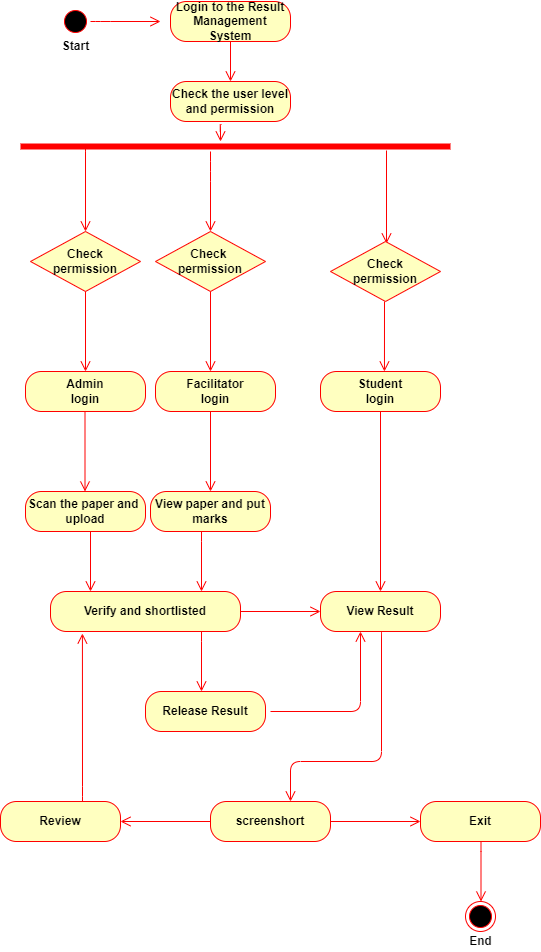

The diagram above was exported from draw.io. Its source (the exported page's mxGraphModel, read from the mxfile embedded in the PNG):
<mxGraphModel dx="868" dy="482" grid="1" gridSize="10" guides="1" tooltips="1" connect="1" arrows="1" fold="1" page="1" pageScale="1" pageWidth="850" pageHeight="1400" math="0" shadow="0">
  <root>
    <mxCell id="0" />
    <mxCell id="1" parent="0" />
    <mxCell id="INr5-SO-HPzPmLbIQDZH-1" value="" style="ellipse;html=1;shape=startState;fillColor=#000000;strokeColor=#ff0000;fontStyle=1" parent="1" vertex="1">
      <mxGeometry x="100" y="45" width="30" height="30" as="geometry" />
    </mxCell>
    <mxCell id="INr5-SO-HPzPmLbIQDZH-2" value="" style="edgeStyle=orthogonalEdgeStyle;html=1;verticalAlign=bottom;endArrow=open;endSize=8;strokeColor=#ff0000;fontStyle=1" parent="1" edge="1">
      <mxGeometry relative="1" as="geometry">
        <mxPoint x="200" y="60" as="targetPoint" />
        <mxPoint x="130" y="60" as="sourcePoint" />
        <Array as="points">
          <mxPoint x="140" y="60" />
          <mxPoint x="140" y="60" />
        </Array>
      </mxGeometry>
    </mxCell>
    <mxCell id="INr5-SO-HPzPmLbIQDZH-3" value="Login to the Result&lt;br&gt;Management System" style="rounded=1;whiteSpace=wrap;html=1;arcSize=40;fontColor=#000000;fillColor=#ffffc0;strokeColor=#ff0000;fontStyle=1" parent="1" vertex="1">
      <mxGeometry x="210" y="40" width="120" height="40" as="geometry" />
    </mxCell>
    <mxCell id="INr5-SO-HPzPmLbIQDZH-4" value="" style="edgeStyle=orthogonalEdgeStyle;html=1;verticalAlign=bottom;endArrow=open;endSize=8;strokeColor=#ff0000;entryX=0.5;entryY=0;entryDx=0;entryDy=0;fontStyle=1" parent="1" source="INr5-SO-HPzPmLbIQDZH-3" target="INr5-SO-HPzPmLbIQDZH-6" edge="1">
      <mxGeometry relative="1" as="geometry">
        <mxPoint x="270" y="110" as="targetPoint" />
      </mxGeometry>
    </mxCell>
    <mxCell id="INr5-SO-HPzPmLbIQDZH-5" value="&lt;span&gt;Start&lt;/span&gt;" style="text;html=1;align=center;verticalAlign=middle;resizable=0;points=[];autosize=1;fontStyle=1" parent="1" vertex="1">
      <mxGeometry x="95" y="75" width="40" height="20" as="geometry" />
    </mxCell>
    <mxCell id="INr5-SO-HPzPmLbIQDZH-6" value="Check the user level and permission" style="rounded=1;whiteSpace=wrap;html=1;arcSize=40;fontColor=#000000;fillColor=#ffffc0;strokeColor=#ff0000;fontStyle=1" parent="1" vertex="1">
      <mxGeometry x="210" y="120" width="120" height="40" as="geometry" />
    </mxCell>
    <mxCell id="INr5-SO-HPzPmLbIQDZH-9" value="" style="shape=line;html=1;strokeWidth=6;strokeColor=#ff0000;fontStyle=1" parent="1" vertex="1">
      <mxGeometry x="60" y="180" width="430" height="10" as="geometry" />
    </mxCell>
    <mxCell id="INr5-SO-HPzPmLbIQDZH-10" value="" style="edgeStyle=orthogonalEdgeStyle;html=1;verticalAlign=bottom;endArrow=open;endSize=8;strokeColor=#ff0000;entryX=0.5;entryY=0;entryDx=0;entryDy=0;fontStyle=1" parent="1" source="INr5-SO-HPzPmLbIQDZH-9" target="INr5-SO-HPzPmLbIQDZH-17" edge="1">
      <mxGeometry relative="1" as="geometry">
        <mxPoint x="250" y="260" as="targetPoint" />
        <Array as="points">
          <mxPoint x="250" y="210" />
          <mxPoint x="250" y="210" />
        </Array>
      </mxGeometry>
    </mxCell>
    <mxCell id="INr5-SO-HPzPmLbIQDZH-15" value="" style="edgeStyle=orthogonalEdgeStyle;html=1;verticalAlign=bottom;endArrow=open;endSize=8;strokeColor=#ff0000;exitX=0.85;exitY=0.9;exitDx=0;exitDy=0;exitPerimeter=0;fontStyle=1" parent="1" source="INr5-SO-HPzPmLbIQDZH-9" edge="1">
      <mxGeometry relative="1" as="geometry">
        <mxPoint x="426" y="282" as="targetPoint" />
        <mxPoint x="384.5" y="200" as="sourcePoint" />
        <Array as="points">
          <mxPoint x="426" y="282" />
        </Array>
      </mxGeometry>
    </mxCell>
    <mxCell id="INr5-SO-HPzPmLbIQDZH-16" value="" style="edgeStyle=orthogonalEdgeStyle;html=1;verticalAlign=bottom;endArrow=open;endSize=8;strokeColor=#ff0000;entryX=0.5;entryY=0;entryDx=0;entryDy=0;fontStyle=1" parent="1" target="INr5-SO-HPzPmLbIQDZH-19" edge="1">
      <mxGeometry relative="1" as="geometry">
        <mxPoint x="124.5" y="260" as="targetPoint" />
        <mxPoint x="125" y="190" as="sourcePoint" />
        <Array as="points">
          <mxPoint x="125" y="180" />
          <mxPoint x="125" y="180" />
        </Array>
      </mxGeometry>
    </mxCell>
    <mxCell id="INr5-SO-HPzPmLbIQDZH-17" value="Check&amp;nbsp;&lt;br&gt;permission" style="rhombus;whiteSpace=wrap;html=1;fillColor=#ffffc0;strokeColor=#ff0000;fontStyle=1" parent="1" vertex="1">
      <mxGeometry x="195" y="270" width="110" height="60" as="geometry" />
    </mxCell>
    <mxCell id="INr5-SO-HPzPmLbIQDZH-18" value="Check&lt;br&gt;permission" style="rhombus;whiteSpace=wrap;html=1;fillColor=#ffffc0;strokeColor=#ff0000;fontStyle=1" parent="1" vertex="1">
      <mxGeometry x="370" y="280" width="110" height="60" as="geometry" />
    </mxCell>
    <mxCell id="INr5-SO-HPzPmLbIQDZH-19" value="Check&lt;br&gt;permission" style="rhombus;whiteSpace=wrap;html=1;fillColor=#ffffc0;strokeColor=#ff0000;fontStyle=1" parent="1" vertex="1">
      <mxGeometry x="70" y="270" width="110" height="60" as="geometry" />
    </mxCell>
    <mxCell id="INr5-SO-HPzPmLbIQDZH-20" value="" style="edgeStyle=orthogonalEdgeStyle;html=1;verticalAlign=bottom;endArrow=open;endSize=8;strokeColor=#ff0000;fontStyle=1" parent="1" edge="1">
      <mxGeometry relative="1" as="geometry">
        <mxPoint x="125" y="410" as="targetPoint" />
        <mxPoint x="125" y="330" as="sourcePoint" />
        <Array as="points">
          <mxPoint x="124.5" y="330" />
          <mxPoint x="124.5" y="330" />
        </Array>
      </mxGeometry>
    </mxCell>
    <mxCell id="INr5-SO-HPzPmLbIQDZH-21" value="" style="edgeStyle=orthogonalEdgeStyle;html=1;verticalAlign=bottom;endArrow=open;endSize=8;strokeColor=#ff0000;fontStyle=1" parent="1" edge="1">
      <mxGeometry relative="1" as="geometry">
        <mxPoint x="250" y="410" as="targetPoint" />
        <mxPoint x="250" y="330" as="sourcePoint" />
        <Array as="points">
          <mxPoint x="249.5" y="330" />
          <mxPoint x="249.5" y="330" />
        </Array>
      </mxGeometry>
    </mxCell>
    <mxCell id="INr5-SO-HPzPmLbIQDZH-22" value="" style="edgeStyle=orthogonalEdgeStyle;html=1;verticalAlign=bottom;endArrow=open;endSize=8;strokeColor=#ff0000;entryX=0.533;entryY=0;entryDx=0;entryDy=0;entryPerimeter=0;fontStyle=1" parent="1" target="INr5-SO-HPzPmLbIQDZH-25" edge="1">
      <mxGeometry relative="1" as="geometry">
        <mxPoint x="424" y="400" as="targetPoint" />
        <mxPoint x="424" y="340" as="sourcePoint" />
        <Array as="points" />
      </mxGeometry>
    </mxCell>
    <mxCell id="INr5-SO-HPzPmLbIQDZH-23" value="Admin&lt;br&gt;login" style="rounded=1;whiteSpace=wrap;html=1;arcSize=40;fontColor=#000000;fillColor=#ffffc0;strokeColor=#ff0000;fontStyle=1" parent="1" vertex="1">
      <mxGeometry x="65" y="410" width="120" height="40" as="geometry" />
    </mxCell>
    <mxCell id="INr5-SO-HPzPmLbIQDZH-24" value="Facilitator&lt;br&gt;login" style="rounded=1;whiteSpace=wrap;html=1;arcSize=40;fontColor=#000000;fillColor=#ffffc0;strokeColor=#ff0000;fontStyle=1" parent="1" vertex="1">
      <mxGeometry x="195" y="410" width="120" height="40" as="geometry" />
    </mxCell>
    <mxCell id="INr5-SO-HPzPmLbIQDZH-25" value="Student&lt;br&gt;login" style="rounded=1;whiteSpace=wrap;html=1;arcSize=40;fontColor=#000000;fillColor=#ffffc0;strokeColor=#ff0000;fontStyle=1" parent="1" vertex="1">
      <mxGeometry x="360" y="410" width="120" height="40" as="geometry" />
    </mxCell>
    <mxCell id="INr5-SO-HPzPmLbIQDZH-28" value="" style="edgeStyle=orthogonalEdgeStyle;html=1;verticalAlign=bottom;endArrow=open;endSize=8;strokeColor=#ff0000;fontStyle=1" parent="1" edge="1">
      <mxGeometry relative="1" as="geometry">
        <mxPoint x="124.5" y="530" as="targetPoint" />
        <mxPoint x="124.5" y="450" as="sourcePoint" />
        <Array as="points">
          <mxPoint x="124" y="450" />
          <mxPoint x="124" y="450" />
        </Array>
      </mxGeometry>
    </mxCell>
    <mxCell id="INr5-SO-HPzPmLbIQDZH-29" value="" style="edgeStyle=orthogonalEdgeStyle;html=1;verticalAlign=bottom;endArrow=open;endSize=8;strokeColor=#ff0000;fontStyle=1" parent="1" edge="1">
      <mxGeometry relative="1" as="geometry">
        <mxPoint x="250" y="530" as="targetPoint" />
        <mxPoint x="250" y="450" as="sourcePoint" />
        <Array as="points">
          <mxPoint x="249.5" y="450" />
          <mxPoint x="249.5" y="450" />
        </Array>
      </mxGeometry>
    </mxCell>
    <mxCell id="INr5-SO-HPzPmLbIQDZH-30" value="" style="edgeStyle=orthogonalEdgeStyle;html=1;verticalAlign=bottom;endArrow=open;endSize=8;strokeColor=#ff0000;entryX=0.5;entryY=0;entryDx=0;entryDy=0;exitX=0.5;exitY=1;exitDx=0;exitDy=0;fontStyle=1" parent="1" source="INr5-SO-HPzPmLbIQDZH-25" target="INr5-SO-HPzPmLbIQDZH-34" edge="1">
      <mxGeometry relative="1" as="geometry">
        <mxPoint x="385" y="620" as="targetPoint" />
        <mxPoint x="384.5" y="450" as="sourcePoint" />
        <Array as="points" />
      </mxGeometry>
    </mxCell>
    <mxCell id="INr5-SO-HPzPmLbIQDZH-31" value="Scan the paper and&amp;nbsp;&lt;br&gt;upload" style="rounded=1;whiteSpace=wrap;html=1;arcSize=40;fontColor=#000000;fillColor=#ffffc0;strokeColor=#ff0000;fontStyle=1" parent="1" vertex="1">
      <mxGeometry x="65" y="530" width="120" height="40" as="geometry" />
    </mxCell>
    <mxCell id="INr5-SO-HPzPmLbIQDZH-32" value="View paper and put&lt;br&gt;marks" style="rounded=1;whiteSpace=wrap;html=1;arcSize=40;fontColor=#000000;fillColor=#ffffc0;strokeColor=#ff0000;fontStyle=1" parent="1" vertex="1">
      <mxGeometry x="190" y="530" width="120" height="40" as="geometry" />
    </mxCell>
    <mxCell id="INr5-SO-HPzPmLbIQDZH-33" value="Verify and shortlisted" style="rounded=1;whiteSpace=wrap;html=1;arcSize=40;fontColor=#000000;fillColor=#ffffc0;strokeColor=#ff0000;fontStyle=1" parent="1" vertex="1">
      <mxGeometry x="90" y="630" width="190" height="40" as="geometry" />
    </mxCell>
    <mxCell id="INr5-SO-HPzPmLbIQDZH-34" value="View Result" style="rounded=1;whiteSpace=wrap;html=1;arcSize=40;fontColor=#000000;fillColor=#ffffc0;strokeColor=#ff0000;fontStyle=1" parent="1" vertex="1">
      <mxGeometry x="360" y="630" width="120" height="40" as="geometry" />
    </mxCell>
    <mxCell id="INr5-SO-HPzPmLbIQDZH-38" value="" style="edgeStyle=orthogonalEdgeStyle;html=1;verticalAlign=bottom;endArrow=open;endSize=8;strokeColor=#ff0000;fontStyle=1" parent="1" edge="1">
      <mxGeometry relative="1" as="geometry">
        <mxPoint x="130" y="630" as="targetPoint" />
        <mxPoint x="129.5" y="570" as="sourcePoint" />
        <Array as="points">
          <mxPoint x="129" y="570" />
          <mxPoint x="129" y="570" />
        </Array>
      </mxGeometry>
    </mxCell>
    <mxCell id="INr5-SO-HPzPmLbIQDZH-39" value="" style="edgeStyle=orthogonalEdgeStyle;html=1;verticalAlign=bottom;endArrow=open;endSize=8;strokeColor=#ff0000;fontStyle=1" parent="1" edge="1">
      <mxGeometry relative="1" as="geometry">
        <mxPoint x="241" y="630" as="targetPoint" />
        <mxPoint x="241" y="570" as="sourcePoint" />
        <Array as="points">
          <mxPoint x="240" y="570" />
          <mxPoint x="240" y="570" />
        </Array>
      </mxGeometry>
    </mxCell>
    <mxCell id="INr5-SO-HPzPmLbIQDZH-43" value="" style="edgeStyle=orthogonalEdgeStyle;html=1;verticalAlign=bottom;endArrow=open;endSize=8;strokeColor=#ff0000;fontStyle=1" parent="1" edge="1">
      <mxGeometry relative="1" as="geometry">
        <mxPoint x="360" y="650" as="targetPoint" />
        <mxPoint x="280" y="650" as="sourcePoint" />
        <Array as="points" />
      </mxGeometry>
    </mxCell>
    <mxCell id="INr5-SO-HPzPmLbIQDZH-45" value="" style="edgeStyle=orthogonalEdgeStyle;html=1;verticalAlign=bottom;endArrow=open;endSize=8;strokeColor=#ff0000;fontStyle=1" parent="1" edge="1">
      <mxGeometry relative="1" as="geometry">
        <mxPoint x="241" y="730" as="targetPoint" />
        <mxPoint x="241" y="670" as="sourcePoint" />
        <Array as="points">
          <mxPoint x="240" y="670" />
          <mxPoint x="240" y="670" />
        </Array>
      </mxGeometry>
    </mxCell>
    <mxCell id="INr5-SO-HPzPmLbIQDZH-46" value="Release Result" style="rounded=1;whiteSpace=wrap;html=1;arcSize=40;fontColor=#000000;fillColor=#ffffc0;strokeColor=#ff0000;fontStyle=1" parent="1" vertex="1">
      <mxGeometry x="185" y="730" width="120" height="40" as="geometry" />
    </mxCell>
    <mxCell id="INr5-SO-HPzPmLbIQDZH-48" value="screenshort" style="rounded=1;whiteSpace=wrap;html=1;arcSize=40;fontColor=#000000;fillColor=#ffffc0;strokeColor=#ff0000;fontStyle=1" parent="1" vertex="1">
      <mxGeometry x="250" y="840" width="120" height="40" as="geometry" />
    </mxCell>
    <mxCell id="INr5-SO-HPzPmLbIQDZH-49" value="Review" style="rounded=1;whiteSpace=wrap;html=1;arcSize=40;fontColor=#000000;fillColor=#ffffc0;strokeColor=#ff0000;fontStyle=1" parent="1" vertex="1">
      <mxGeometry x="40" y="840" width="120" height="40" as="geometry" />
    </mxCell>
    <mxCell id="INr5-SO-HPzPmLbIQDZH-50" value="Exit" style="rounded=1;whiteSpace=wrap;html=1;arcSize=40;fontColor=#000000;fillColor=#ffffc0;strokeColor=#ff0000;fontStyle=1" parent="1" vertex="1">
      <mxGeometry x="460" y="840" width="120" height="40" as="geometry" />
    </mxCell>
    <mxCell id="INr5-SO-HPzPmLbIQDZH-51" value="" style="edgeStyle=orthogonalEdgeStyle;html=1;verticalAlign=bottom;endArrow=open;endSize=8;strokeColor=#ff0000;fontStyle=1" parent="1" edge="1">
      <mxGeometry relative="1" as="geometry">
        <mxPoint x="400" y="670" as="targetPoint" />
        <mxPoint x="310" y="750" as="sourcePoint" />
        <Array as="points">
          <mxPoint x="400" y="750" />
        </Array>
      </mxGeometry>
    </mxCell>
    <mxCell id="INr5-SO-HPzPmLbIQDZH-52" value="" style="edgeStyle=orthogonalEdgeStyle;html=1;verticalAlign=bottom;endArrow=open;endSize=8;strokeColor=#ff0000;entryX=0.168;entryY=1.05;entryDx=0;entryDy=0;entryPerimeter=0;fontStyle=1" parent="1" target="INr5-SO-HPzPmLbIQDZH-33" edge="1">
      <mxGeometry relative="1" as="geometry">
        <mxPoint x="130" y="780" as="targetPoint" />
        <mxPoint x="122" y="840" as="sourcePoint" />
        <Array as="points">
          <mxPoint x="122" y="835" />
        </Array>
      </mxGeometry>
    </mxCell>
    <mxCell id="INr5-SO-HPzPmLbIQDZH-53" value="" style="edgeStyle=orthogonalEdgeStyle;html=1;verticalAlign=bottom;endArrow=open;endSize=8;strokeColor=#ff0000;fontStyle=1" parent="1" edge="1">
      <mxGeometry relative="1" as="geometry">
        <mxPoint x="460" y="860" as="targetPoint" />
        <mxPoint x="370" y="860" as="sourcePoint" />
        <Array as="points" />
      </mxGeometry>
    </mxCell>
    <mxCell id="INr5-SO-HPzPmLbIQDZH-54" value="" style="edgeStyle=orthogonalEdgeStyle;html=1;verticalAlign=bottom;endArrow=open;endSize=8;strokeColor=#ff0000;exitX=0.5;exitY=1;exitDx=0;exitDy=0;fontStyle=1" parent="1" source="INr5-SO-HPzPmLbIQDZH-34" edge="1">
      <mxGeometry relative="1" as="geometry">
        <mxPoint x="330" y="840" as="targetPoint" />
        <mxPoint x="421" y="680" as="sourcePoint" />
        <Array as="points">
          <mxPoint x="421" y="670" />
          <mxPoint x="421" y="800" />
          <mxPoint x="330" y="800" />
          <mxPoint x="330" y="840" />
        </Array>
      </mxGeometry>
    </mxCell>
    <mxCell id="INr5-SO-HPzPmLbIQDZH-56" value="" style="edgeStyle=orthogonalEdgeStyle;html=1;verticalAlign=bottom;endArrow=open;endSize=8;strokeColor=#ff0000;fontStyle=1" parent="1" target="INr5-SO-HPzPmLbIQDZH-49" edge="1">
      <mxGeometry relative="1" as="geometry">
        <mxPoint x="150" y="940" as="targetPoint" />
        <mxPoint x="250" y="860" as="sourcePoint" />
        <Array as="points" />
      </mxGeometry>
    </mxCell>
    <mxCell id="INr5-SO-HPzPmLbIQDZH-57" value="" style="ellipse;html=1;shape=endState;fillColor=#000000;strokeColor=#ff0000;fontStyle=1" parent="1" vertex="1">
      <mxGeometry x="505" y="940" width="30" height="30" as="geometry" />
    </mxCell>
    <mxCell id="INr5-SO-HPzPmLbIQDZH-58" value="" style="edgeStyle=orthogonalEdgeStyle;html=1;verticalAlign=bottom;endArrow=open;endSize=8;strokeColor=#ff0000;fontStyle=1" parent="1" edge="1">
      <mxGeometry relative="1" as="geometry">
        <mxPoint x="520.5" y="940" as="targetPoint" />
        <mxPoint x="520.5" y="880" as="sourcePoint" />
        <Array as="points">
          <mxPoint x="519.5" y="880" />
          <mxPoint x="519.5" y="880" />
        </Array>
      </mxGeometry>
    </mxCell>
    <mxCell id="INr5-SO-HPzPmLbIQDZH-59" value="End" style="text;html=1;align=center;verticalAlign=middle;resizable=0;points=[];autosize=1;fontStyle=1" parent="1" vertex="1">
      <mxGeometry x="500" y="970" width="40" height="20" as="geometry" />
    </mxCell>
    <mxCell id="INr5-SO-HPzPmLbIQDZH-60" value="" style="edgeStyle=orthogonalEdgeStyle;html=1;verticalAlign=bottom;endArrow=open;endSize=8;strokeColor=#ff0000;entryX=0.5;entryY=0;entryDx=0;entryDy=0;fontStyle=1;exitX=0.425;exitY=1.075;exitDx=0;exitDy=0;exitPerimeter=0;" parent="1" source="INr5-SO-HPzPmLbIQDZH-6" edge="1">
      <mxGeometry relative="1" as="geometry">
        <mxPoint x="260" y="180" as="targetPoint" />
        <mxPoint x="260" y="170" as="sourcePoint" />
        <Array as="points">
          <mxPoint x="260" y="163" />
        </Array>
      </mxGeometry>
    </mxCell>
  </root>
</mxGraphModel>